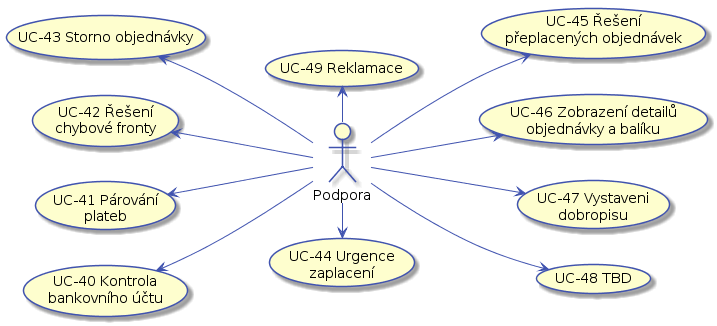

The diagram above was rendered by PlantUML. Its source (embedded in the PNG):
@startuml


skinparam activity {
    BorderColor #4053AF
    ArrowColor #4053AF
    FontName Roboto
}

skinparam activityDiamond {
    BorderColor #4053AF
    ArrowColor #4053AF
    FontName Roboto
}

skinparam actor {
    BorderColor #4053AF
    ArrowColor #4053AF
    FontName Roboto
}

skinparam useCase {
    BorderColor #4053AF
    ArrowColor #4053AF
    FontName Roboto
}

skinparam state {
    BorderColor #4053AF
    ArrowColor #4053AF
    FontName Roboto
}

left to right direction

actor :Podpora: as support

(UC-40 Kontrola\nbankovního účtu) as (UC-40)
(UC-41 Párování\nplateb) as (UC-41)
(UC-42 Řešení\nchybové fronty) as (UC-42)
(UC-43 Storno objednávky) as (UC-43)
(UC-44 Urgence\nzaplacení) as (UC-44)
(UC-45 Řešení\npřeplacených objednávek) as (UC-45)
(UC-46 Zobrazení detailů\nobjednávky a balíku) as (UC-46)
(UC-47 Vystaveni\ndobropisu) as (UC-47)
(UC-48 TBD) as (UC-48)
(UC-49 Reklamace) as (UC-49)

support -up-> (UC-40)
support -up-> (UC-41)
support -up-> (UC-42)
support -up-> (UC-43)
support -right-> (UC-44)
support -down-> (UC-45)
support -down-> (UC-46)
support -down-> (UC-47)
support -down-> (UC-48)
support -left-> (UC-49)
@enduml